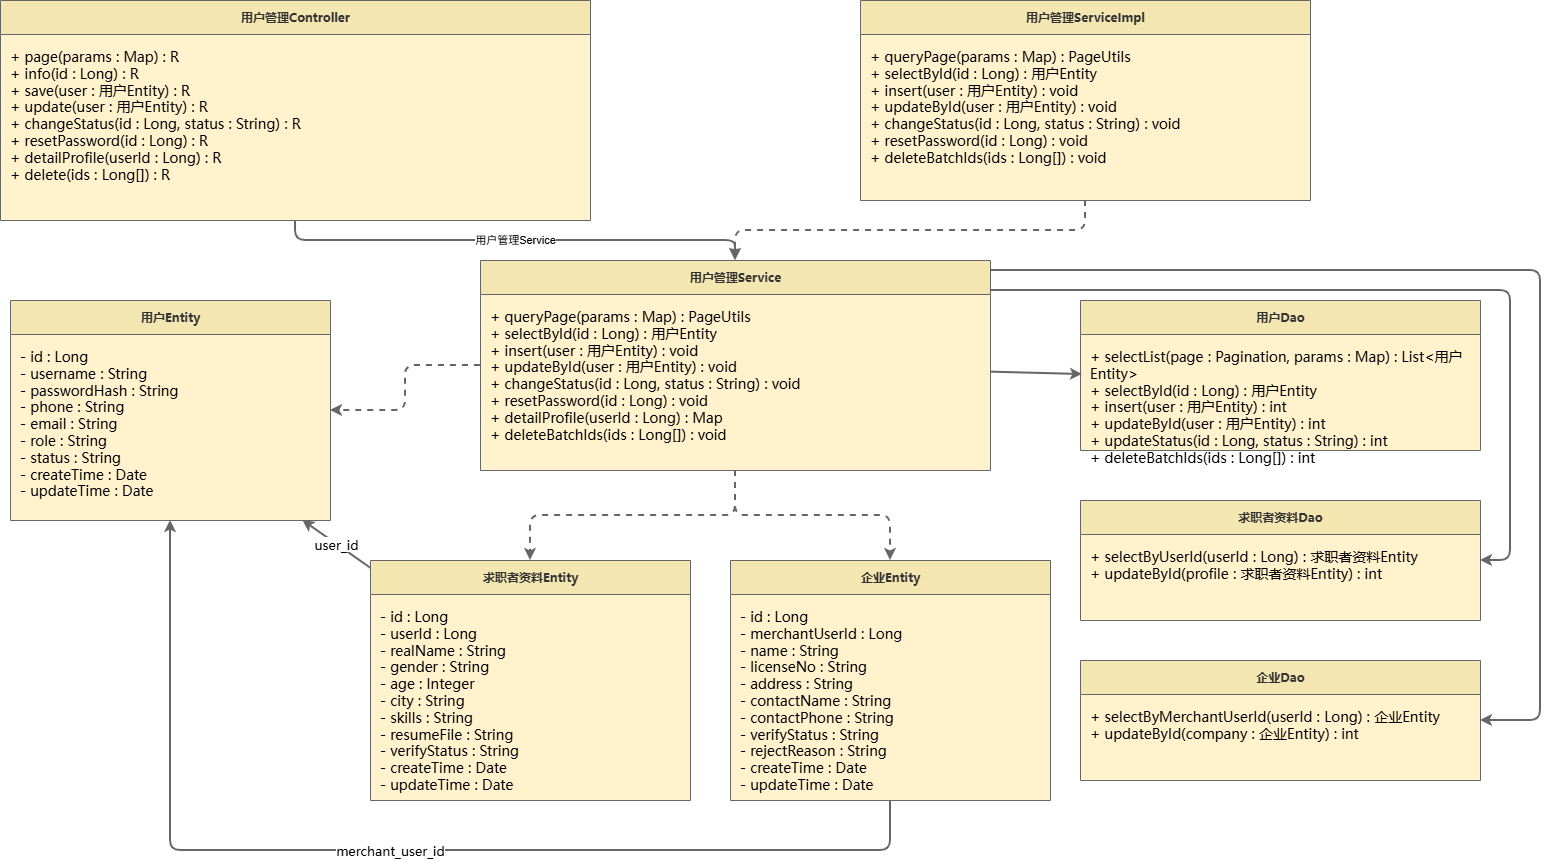

The diagram above was exported from draw.io. Its source (the exported page's mxGraphModel, read from the mxfile embedded in the PNG):
<mxGraphModel dx="1783" dy="1051" grid="1" gridSize="10" guides="1" tooltips="1" connect="1" arrows="1" fold="1" page="1" pageScale="1" pageWidth="1654" pageHeight="1169" math="0" shadow="0">
  <root>
    <mxCell id="0" />
    <mxCell id="1" parent="0" />
    <mxCell id="um_controller" parent="1" style="swimlane;fontStyle=1;childLayout=stackLayout;horizontal=1;startSize=34;rounded=0;fillColor=#F4E6B0;swimlaneFillColor=#FFF2CC;strokeColor=#666666;fontColor=#333333;fontFamily=Microsoft YaHei;html=1;" value="用户管理Controller" vertex="1">
      <mxGeometry height="220" width="590" x="40" y="40" as="geometry" />
    </mxCell>
    <mxCell id="um_controller_body" parent="um_controller" style="text;html=1;strokeColor=none;fillColor=none;align=left;verticalAlign=top;spacingLeft=8;spacingTop=8;fontSize=14;fontFamily=Microsoft YaHei;whiteSpace=wrap;" value="+ page(params : Map&lt;String,Object&gt;) : R&lt;br&gt;+ info(id : Long) : R&lt;br&gt;+ save(user : 用户Entity) : R&lt;br&gt;+ update(user : 用户Entity) : R&lt;br&gt;+ changeStatus(id : Long, status : String) : R&lt;br&gt;+ resetPassword(id : Long) : R&lt;br&gt;+ detailProfile(userId : Long) : R&lt;br&gt;+ delete(ids : Long[]) : R" vertex="1">
      <mxGeometry height="186" width="590" y="34" as="geometry" />
    </mxCell>
    <mxCell id="um_serviceImpl" parent="1" style="swimlane;fontStyle=1;childLayout=stackLayout;horizontal=1;startSize=34;rounded=0;fillColor=#F4E6B0;swimlaneFillColor=#FFF2CC;strokeColor=#666666;fontColor=#333333;fontFamily=Microsoft YaHei;html=1;" value="用户管理ServiceImpl" vertex="1">
      <mxGeometry height="200" width="450" x="900" y="40" as="geometry" />
    </mxCell>
    <mxCell id="um_serviceImpl_body" parent="um_serviceImpl" style="text;html=1;strokeColor=none;fillColor=none;align=left;verticalAlign=top;spacingLeft=8;spacingTop=8;fontSize=14;fontFamily=Microsoft YaHei;whiteSpace=wrap;" value="+ queryPage(params : Map&lt;String,Object&gt;) : PageUtils&lt;br&gt;+ selectById(id : Long) : 用户Entity&lt;br&gt;+ insert(user : 用户Entity) : void&lt;br&gt;+ updateById(user : 用户Entity) : void&lt;br&gt;+ changeStatus(id : Long, status : String) : void&lt;br&gt;+ resetPassword(id : Long) : void&lt;br&gt;+ deleteBatchIds(ids : Long[]) : void" vertex="1">
      <mxGeometry height="166" width="450" y="34" as="geometry" />
    </mxCell>
    <mxCell id="um_service" parent="1" style="swimlane;fontStyle=1;childLayout=stackLayout;horizontal=1;startSize=34;rounded=0;fillColor=#F4E6B0;swimlaneFillColor=#FFF2CC;strokeColor=#666666;fontColor=#333333;fontFamily=Microsoft YaHei;html=1;" value="用户管理Service" vertex="1">
      <mxGeometry height="210" width="510" x="520" y="300" as="geometry" />
    </mxCell>
    <mxCell id="um_service_body" parent="um_service" style="text;html=1;strokeColor=none;fillColor=none;align=left;verticalAlign=top;spacingLeft=8;spacingTop=8;fontSize=14;fontFamily=Microsoft YaHei;whiteSpace=wrap;" value="+ queryPage(params : Map&lt;String,Object&gt;) : PageUtils&lt;br&gt;+ selectById(id : Long) : 用户Entity&lt;br&gt;+ insert(user : 用户Entity) : void&lt;br&gt;+ updateById(user : 用户Entity) : void&lt;br&gt;+ changeStatus(id : Long, status : String) : void&lt;br&gt;+ resetPassword(id : Long) : void&lt;br&gt;+ detailProfile(userId : Long) : Map&lt;String,Object&gt;&lt;br&gt;+ deleteBatchIds(ids : Long[]) : void" vertex="1">
      <mxGeometry height="176" width="510" y="34" as="geometry" />
    </mxCell>
    <mxCell id="um_user" parent="1" style="swimlane;fontStyle=1;childLayout=stackLayout;horizontal=1;startSize=34;rounded=0;fillColor=#F4E6B0;swimlaneFillColor=#FFF2CC;strokeColor=#666666;fontColor=#333333;fontFamily=Microsoft YaHei;html=1;" value="用户Entity" vertex="1">
      <mxGeometry height="220" width="320" x="50" y="340" as="geometry" />
    </mxCell>
    <mxCell id="um_user_body" parent="um_user" style="text;html=1;strokeColor=none;fillColor=none;align=left;verticalAlign=top;spacingLeft=8;spacingTop=8;fontSize=14;fontFamily=Microsoft YaHei;whiteSpace=wrap;" value="- id : Long&lt;br&gt;- username : String&lt;br&gt;- passwordHash : String&lt;br&gt;- phone : String&lt;br&gt;- email : String&lt;br&gt;- role : String&lt;br&gt;- status : String&lt;br&gt;- createTime : Date&lt;br&gt;- updateTime : Date" vertex="1">
      <mxGeometry height="186" width="320" y="34" as="geometry" />
    </mxCell>
    <mxCell id="um_profile" parent="1" style="swimlane;fontStyle=1;childLayout=stackLayout;horizontal=1;startSize=34;rounded=0;fillColor=#F4E6B0;swimlaneFillColor=#FFF2CC;strokeColor=#666666;fontColor=#333333;fontFamily=Microsoft YaHei;html=1;" value="求职者资料Entity" vertex="1">
      <mxGeometry height="240" width="320" x="410" y="600" as="geometry" />
    </mxCell>
    <mxCell id="um_profile_body" parent="um_profile" style="text;html=1;strokeColor=none;fillColor=none;align=left;verticalAlign=top;spacingLeft=8;spacingTop=8;fontSize=14;fontFamily=Microsoft YaHei;whiteSpace=wrap;" value="- id : Long&lt;br&gt;- userId : Long&lt;br&gt;- realName : String&lt;br&gt;- gender : String&lt;br&gt;- age : Integer&lt;br&gt;- city : String&lt;br&gt;- skills : String&lt;br&gt;- resumeFile : String&lt;br&gt;- verifyStatus : String&lt;br&gt;- createTime : Date&lt;br&gt;- updateTime : Date" vertex="1">
      <mxGeometry height="206" width="320" y="34" as="geometry" />
    </mxCell>
    <mxCell id="um_company" parent="1" style="swimlane;fontStyle=1;childLayout=stackLayout;horizontal=1;startSize=34;rounded=0;fillColor=#F4E6B0;swimlaneFillColor=#FFF2CC;strokeColor=#666666;fontColor=#333333;fontFamily=Microsoft YaHei;html=1;" value="企业Entity" vertex="1">
      <mxGeometry height="240" width="320" x="770" y="600" as="geometry" />
    </mxCell>
    <mxCell id="um_company_body" parent="um_company" style="text;html=1;strokeColor=none;fillColor=none;align=left;verticalAlign=top;spacingLeft=8;spacingTop=8;fontSize=14;fontFamily=Microsoft YaHei;whiteSpace=wrap;" value="- id : Long&lt;br&gt;- merchantUserId : Long&lt;br&gt;- name : String&lt;br&gt;- licenseNo : String&lt;br&gt;- address : String&lt;br&gt;- contactName : String&lt;br&gt;- contactPhone : String&lt;br&gt;- verifyStatus : String&lt;br&gt;- rejectReason : String&lt;br&gt;- createTime : Date&lt;br&gt;- updateTime : Date" vertex="1">
      <mxGeometry height="206" width="320" y="34" as="geometry" />
    </mxCell>
    <mxCell id="um_userDao" parent="1" style="swimlane;fontStyle=1;childLayout=stackLayout;horizontal=1;startSize=34;rounded=0;fillColor=#F4E6B0;swimlaneFillColor=#FFF2CC;strokeColor=#666666;fontColor=#333333;fontFamily=Microsoft YaHei;html=1;" value="用户Dao" vertex="1">
      <mxGeometry height="150" width="400" x="1120" y="340" as="geometry" />
    </mxCell>
    <mxCell id="um_userDao_body" parent="um_userDao" style="text;html=1;strokeColor=none;fillColor=none;align=left;verticalAlign=top;spacingLeft=8;spacingTop=8;fontSize=14;fontFamily=Microsoft YaHei;whiteSpace=wrap;" value="+ selectList(page : Pagination, params : Map&lt;String,Object&gt;) : List&lt;用户Entity&gt;&lt;br&gt;+ selectById(id : Long) : 用户Entity&lt;br&gt;+ insert(user : 用户Entity) : int&lt;br&gt;+ updateById(user : 用户Entity) : int&lt;br&gt;+ updateStatus(id : Long, status : String) : int&lt;br&gt;+ deleteBatchIds(ids : Long[]) : int" vertex="1">
      <mxGeometry height="116" width="400" y="34" as="geometry" />
    </mxCell>
    <mxCell id="um_profileDao" parent="1" style="swimlane;fontStyle=1;childLayout=stackLayout;horizontal=1;startSize=34;rounded=0;fillColor=#F4E6B0;swimlaneFillColor=#FFF2CC;strokeColor=#666666;fontColor=#333333;fontFamily=Microsoft YaHei;html=1;" value="求职者资料Dao" vertex="1">
      <mxGeometry height="120" width="400" x="1120" y="540" as="geometry" />
    </mxCell>
    <mxCell id="um_profileDao_body" parent="um_profileDao" style="text;html=1;strokeColor=none;fillColor=none;align=left;verticalAlign=top;spacingLeft=8;spacingTop=8;fontSize=14;fontFamily=Microsoft YaHei;whiteSpace=wrap;" value="+ selectByUserId(userId : Long) : 求职者资料Entity&lt;br&gt;+ updateById(profile : 求职者资料Entity) : int" vertex="1">
      <mxGeometry height="86" width="400" y="34" as="geometry" />
    </mxCell>
    <mxCell id="um_companyDao" parent="1" style="swimlane;fontStyle=1;childLayout=stackLayout;horizontal=1;startSize=34;rounded=0;fillColor=#F4E6B0;swimlaneFillColor=#FFF2CC;strokeColor=#666666;fontColor=#333333;fontFamily=Microsoft YaHei;html=1;" value="企业Dao" vertex="1">
      <mxGeometry height="120" width="400" x="1120" y="700" as="geometry" />
    </mxCell>
    <mxCell id="um_companyDao_body" parent="um_companyDao" style="text;html=1;strokeColor=none;fillColor=none;align=left;verticalAlign=top;spacingLeft=8;spacingTop=8;fontSize=14;fontFamily=Microsoft YaHei;whiteSpace=wrap;" value="+ selectByMerchantUserId(userId : Long) : 企业Entity&lt;br&gt;+ updateById(company : 企业Entity) : int" vertex="1">
      <mxGeometry height="86" width="400" y="34" as="geometry" />
    </mxCell>
    <mxCell id="um_e1" edge="1" parent="1" source="um_controller" style="edgeStyle=orthogonalEdgeStyle;strokeColor=#666666;strokeWidth=2;endArrow=classic;html=1;" target="um_service" value="用户管理Service">
      <mxGeometry relative="1" as="geometry" />
    </mxCell>
    <mxCell id="um_e2" edge="1" parent="1" source="um_serviceImpl" style="edgeStyle=orthogonalEdgeStyle;strokeColor=#666666;strokeWidth=2;dashed=1;endArrow=block;endFill=0;html=1;" target="um_service" value="">
      <mxGeometry relative="1" as="geometry" />
    </mxCell>
    <mxCell id="um_e3" edge="1" parent="1" source="um_service" style="strokeColor=#666666;strokeWidth=2;endArrow=classic;html=1;entryX=0.005;entryY=0.345;entryDx=0;entryDy=0;entryPerimeter=0;" target="um_userDao_body" value="">
      <mxGeometry relative="1" as="geometry" />
    </mxCell>
    <mxCell id="um_e4" edge="1" parent="1" source="um_service" style="edgeStyle=orthogonalEdgeStyle;strokeColor=#666666;strokeWidth=2;endArrow=classic;html=1;" target="um_profileDao" value="">
      <mxGeometry relative="1" as="geometry">
        <Array as="points">
          <mxPoint x="1550" y="330" />
          <mxPoint x="1550" y="600" />
        </Array>
      </mxGeometry>
    </mxCell>
    <mxCell id="um_e5" edge="1" parent="1" source="um_service" style="strokeColor=#666666;strokeWidth=2;endArrow=classic;html=1;edgeStyle=orthogonalEdgeStyle;" target="um_companyDao" value="">
      <mxGeometry relative="1" as="geometry">
        <Array as="points">
          <mxPoint x="1580" y="310" />
          <mxPoint x="1580" y="760" />
        </Array>
      </mxGeometry>
    </mxCell>
    <mxCell id="um_e6" edge="1" parent="1" source="um_service" style="edgeStyle=orthogonalEdgeStyle;strokeColor=#666666;strokeWidth=2;dashed=1;endArrow=classic;html=1;" target="um_user" value="">
      <mxGeometry relative="1" as="geometry" />
    </mxCell>
    <mxCell id="um_e7" edge="1" parent="1" source="um_service" style="edgeStyle=orthogonalEdgeStyle;strokeColor=#666666;strokeWidth=2;dashed=1;endArrow=classic;html=1;" target="um_profile" value="">
      <mxGeometry relative="1" as="geometry" />
    </mxCell>
    <mxCell id="um_e8" edge="1" parent="1" source="um_service" style="edgeStyle=orthogonalEdgeStyle;strokeColor=#666666;strokeWidth=2;dashed=1;endArrow=classic;html=1;" target="um_company" value="">
      <mxGeometry relative="1" as="geometry" />
    </mxCell>
    <mxCell id="um_e9" edge="1" parent="1" source="um_profile" style="strokeColor=#666666;strokeWidth=2;endArrow=classic;html=1;fontFamily=Microsoft YaHei;fontSize=13;" target="um_user_body" value="user_id">
      <mxGeometry relative="1" as="geometry" />
    </mxCell>
    <mxCell id="um_e10" edge="1" parent="1" source="um_company" style="edgeStyle=orthogonalEdgeStyle;strokeColor=#666666;strokeWidth=2;endArrow=classic;html=1;fontFamily=Microsoft YaHei;fontSize=13;" target="um_user" value="merchant_user_id">
      <mxGeometry relative="1" as="geometry">
        <Array as="points">
          <mxPoint x="930" y="890" />
          <mxPoint x="210" y="890" />
        </Array>
      </mxGeometry>
    </mxCell>
  </root>
</mxGraphModel>